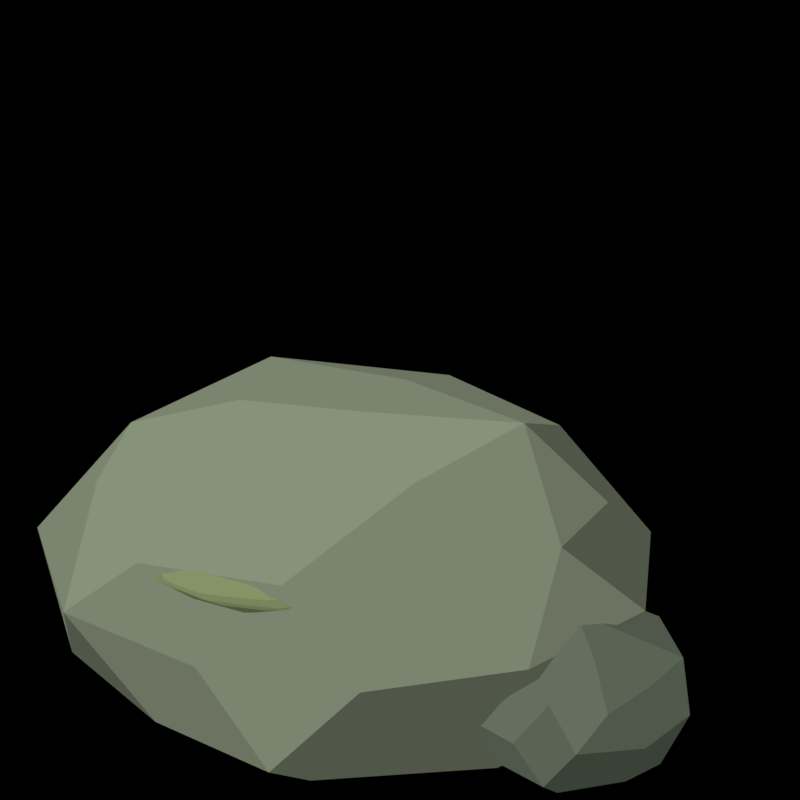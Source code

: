 # Source: rock.blend  (saved by Blender 4.5.92; exported with 4.5.12 LTS)
import bpy
from mathutils import Matrix  # noqa: F401  (used for matrix-valued properties, if any)

bpy.ops.wm.read_factory_settings(use_empty=True)
scene = bpy.context.scene
scene.name = 'Scene'

# ---- collections
col_rock = bpy.data.collections.new('rock'); scene.collection.children.link(col_rock)
col_stone = bpy.data.collections.new('Stone'); col_rock.children.link(col_stone)
col_moss = bpy.data.collections.new('Moss'); col_rock.children.link(col_moss)

# ---- materials (node trees are filled in below, after node groups)
mat_stone_78816c = bpy.data.materials.new('Stone#78816c')
mat_stone_78816c.diffuse_color = (0.1878, 0.2195, 0.15, 1.0)
mat_stone_586253 = bpy.data.materials.new('Stone#586253')
mat_stone_586253.diffuse_color = (0.09759, 0.1221, 0.0865, 1.0)
mat_moss_75835a = bpy.data.materials.new('Moss#75835a')
mat_moss_75835a.diffuse_color = (0.1779, 0.227, 0.1022, 1.0)

# ---- material node trees
mat_stone_78816c.use_nodes = True; mat_stone_78816c.node_tree.nodes.clear()
_N = mat_stone_78816c.node_tree.nodes; _L = mat_stone_78816c.node_tree.links
n0 = _N.new('ShaderNodeRGB'); n0.name = 'Asset pigment'; n0.location = (-520, 120)
n0.label = 'Editable base colour'
n0.outputs[0].default_value = (0.1878, 0.2195, 0.15, 1.0)
n1 = _N.new('ShaderNodeNewGeometry'); n1.name = 'Geometry'; n1.location = (-720, -120)
n2 = _N.new('ShaderNodeVectorMath'); n2.name = 'Vector Math'; n2.location = (-510, -120)
n2.operation = 'DOT_PRODUCT'
n2.inputs[1].default_value = (-0.3982, -0.4551, 0.7964)
n3 = _N.new('ShaderNodeValToRGB'); n3.name = 'Four controlled light bands'; n3.location = (-300, -120)
n3.color_ramp.interpolation = 'CONSTANT'
while len(n3.color_ramp.elements) > 1: n3.color_ramp.elements.remove(n3.color_ramp.elements[-1])
n3.color_ramp.elements[0].position = 0.0; n3.color_ramp.elements[0].color = (0.43, 0.43, 0.43, 1.0)
_e = n3.color_ramp.elements.new(0.25); _e.color = (0.8, 0.8, 0.8, 1.0)
_e = n3.color_ramp.elements.new(0.5); _e.color = (1.05, 1.05, 1.05, 1.0)
_e = n3.color_ramp.elements.new(0.75); _e.color = (1.3, 1.3, 1.3, 1.0)
n4 = _N.new('ShaderNodeVectorMath'); n4.name = 'Vector Math.001'; n4.location = (-60, 100)
n4.operation = 'MULTIPLY'
n5 = _N.new('ShaderNodeEmission'); n5.name = 'Emission'; n5.location = (140, 100)
n6 = _N.new('ShaderNodeOutputMaterial'); n6.name = 'Material Output'; n6.location = (340, 100)
_L.new(n1.outputs[1], n2.inputs[0])
_L.new(n2.outputs[1], n3.inputs[0])
_L.new(n0.outputs[0], n4.inputs[0])
_L.new(n3.outputs[0], n4.inputs[1])
_L.new(n4.outputs[0], n5.inputs[0])
_L.new(n5.outputs[0], n6.inputs[0])
n6.is_active_output = True
mat_stone_586253.use_nodes = True; mat_stone_586253.node_tree.nodes.clear()
_N = mat_stone_586253.node_tree.nodes; _L = mat_stone_586253.node_tree.links
n0 = _N.new('ShaderNodeRGB'); n0.name = 'Asset pigment'; n0.location = (-520, 120)
n0.label = 'Editable base colour'
n0.outputs[0].default_value = (0.09759, 0.1221, 0.0865, 1.0)
n1 = _N.new('ShaderNodeNewGeometry'); n1.name = 'Geometry'; n1.location = (-720, -120)
n2 = _N.new('ShaderNodeVectorMath'); n2.name = 'Vector Math'; n2.location = (-510, -120)
n2.operation = 'DOT_PRODUCT'
n2.inputs[1].default_value = (-0.3982, -0.4551, 0.7964)
n3 = _N.new('ShaderNodeValToRGB'); n3.name = 'Four controlled light bands'; n3.location = (-300, -120)
n3.color_ramp.interpolation = 'CONSTANT'
while len(n3.color_ramp.elements) > 1: n3.color_ramp.elements.remove(n3.color_ramp.elements[-1])
n3.color_ramp.elements[0].position = 0.0; n3.color_ramp.elements[0].color = (0.43, 0.43, 0.43, 1.0)
_e = n3.color_ramp.elements.new(0.25); _e.color = (0.8, 0.8, 0.8, 1.0)
_e = n3.color_ramp.elements.new(0.5); _e.color = (1.05, 1.05, 1.05, 1.0)
_e = n3.color_ramp.elements.new(0.75); _e.color = (1.3, 1.3, 1.3, 1.0)
n4 = _N.new('ShaderNodeVectorMath'); n4.name = 'Vector Math.001'; n4.location = (-60, 100)
n4.operation = 'MULTIPLY'
n5 = _N.new('ShaderNodeEmission'); n5.name = 'Emission'; n5.location = (140, 100)
n6 = _N.new('ShaderNodeOutputMaterial'); n6.name = 'Material Output'; n6.location = (340, 100)
_L.new(n1.outputs[1], n2.inputs[0])
_L.new(n2.outputs[1], n3.inputs[0])
_L.new(n0.outputs[0], n4.inputs[0])
_L.new(n3.outputs[0], n4.inputs[1])
_L.new(n4.outputs[0], n5.inputs[0])
_L.new(n5.outputs[0], n6.inputs[0])
n6.is_active_output = True
mat_moss_75835a.use_nodes = True; mat_moss_75835a.node_tree.nodes.clear()
_N = mat_moss_75835a.node_tree.nodes; _L = mat_moss_75835a.node_tree.links
n0 = _N.new('ShaderNodeRGB'); n0.name = 'Asset pigment'; n0.location = (-520, 120)
n0.label = 'Editable base colour'
n0.outputs[0].default_value = (0.1779, 0.227, 0.1022, 1.0)
n1 = _N.new('ShaderNodeNewGeometry'); n1.name = 'Geometry'; n1.location = (-720, -120)
n2 = _N.new('ShaderNodeVectorMath'); n2.name = 'Vector Math'; n2.location = (-510, -120)
n2.operation = 'DOT_PRODUCT'
n2.inputs[1].default_value = (-0.3982, -0.4551, 0.7964)
n3 = _N.new('ShaderNodeValToRGB'); n3.name = 'Four controlled light bands'; n3.location = (-300, -120)
n3.color_ramp.interpolation = 'CONSTANT'
while len(n3.color_ramp.elements) > 1: n3.color_ramp.elements.remove(n3.color_ramp.elements[-1])
n3.color_ramp.elements[0].position = 0.0; n3.color_ramp.elements[0].color = (0.43, 0.43, 0.43, 1.0)
_e = n3.color_ramp.elements.new(0.25); _e.color = (0.8, 0.8, 0.8, 1.0)
_e = n3.color_ramp.elements.new(0.5); _e.color = (1.05, 1.05, 1.05, 1.0)
_e = n3.color_ramp.elements.new(0.75); _e.color = (1.3, 1.3, 1.3, 1.0)
n4 = _N.new('ShaderNodeVectorMath'); n4.name = 'Vector Math.001'; n4.location = (-60, 100)
n4.operation = 'MULTIPLY'
n5 = _N.new('ShaderNodeEmission'); n5.name = 'Emission'; n5.location = (140, 100)
n6 = _N.new('ShaderNodeOutputMaterial'); n6.name = 'Material Output'; n6.location = (340, 100)
_L.new(n1.outputs[1], n2.inputs[0])
_L.new(n2.outputs[1], n3.inputs[0])
_L.new(n0.outputs[0], n4.inputs[0])
_L.new(n3.outputs[0], n4.inputs[1])
_L.new(n4.outputs[0], n5.inputs[0])
_L.new(n5.outputs[0], n6.inputs[0])
n6.is_active_output = True

# ---- world
world_warm_neutral_world = bpy.data.worlds.new('Warm_neutral_world'); scene.world = world_warm_neutral_world
world_warm_neutral_world.use_nodes = True; world_warm_neutral_world.node_tree.nodes.clear()
_N = world_warm_neutral_world.node_tree.nodes; _L = world_warm_neutral_world.node_tree.links
n0 = _N.new('ShaderNodeBackground'); n0.name = 'Background'; n0.location = (-200, 100)
n0.inputs[0].default_value = (1.0, 1.0, 1.0, 1.0)
n0.inputs[1].default_value = 0.0
n1 = _N.new('ShaderNodeOutputWorld'); n1.name = 'World Output'; n1.location = (200, 100)
_L.new(n0.outputs[0], n1.inputs[0])
n1.is_active_output = True

# ---- cameras
cam_sprite_camera_data = bpy.data.cameras.new('Sprite_camera_data')
cam_sprite_camera_data.type = 'ORTHO'
cam_sprite_camera_data.ortho_scale = 1.0

# ---- lights
light_upper_left_sun_data = bpy.data.lights.new('Upper_left_sun_data', 'SUN')
light_upper_left_sun_data.angle = 0.0
light_upper_left_sun_data.energy = 2.0

# ---- meshes
me_icosphere = bpy.data.meshes.new('Icosphere')
me_icosphere.from_pydata([(0.0, 0.0, -0.2957), (0.2853, -0.1418, -0.1253), (-0.1139, -0.2399, -0.131), (-0.3595, 0.0, -0.1277), (-0.1027, 0.2163, -0.1181), (0.2857, 0.142, -0.1255), (0.09563, -0.2014, 0.1099), (-0.2786, -0.1385, 0.1223), (-0.2863, 0.1423, 0.1257), (0.1116, 0.235, 0.1283), (0.3102, 0.0, 0.1102), (0.0, 0.0, 0.2544), (-0.06174, -0.13, -0.2297), (0.1719, -0.08547, -0.2443), (0.0914, -0.1925, -0.1299), (0.3306, 0.0, -0.1452), (0.1575, 0.07828, -0.2238), (-0.1988, 0.0, -0.2285), (-0.2557, -0.1271, -0.1388), (-0.0634, 0.1335, -0.2359), (-0.2796, 0.139, -0.1518), (0.1022, 0.2152, -0.1452), (0.3567, -0.0793, 0.0), (0.3636, 0.08083, 0.0), (0.0, -0.2454, 0.0), (0.2108, -0.1985, 0.0), (-0.3708, -0.08242, 0.0), (-0.206, -0.194, 0.0), (-0.2084, 0.1962, 0.0), (-0.4033, 0.08966, 0.0), (0.2058, 0.1938, 0.0), (0.0, 0.2416, 0.0), (0.2519, -0.1252, 0.1367), (-0.09852, -0.2075, 0.14), (-0.3289, 0.0, 0.1444), (-0.1113, 0.2344, 0.1582), (0.2496, 0.1241, 0.1355), (0.06729, -0.1417, 0.2504), (0.2052, 0.0, 0.236), (-0.1614, -0.08022, 0.2293), (-0.1507, 0.07494, 0.2142), (0.05685, 0.1197, 0.2115)], [], [(0, 13, 12), (1, 13, 15), (0, 12, 17), (0, 17, 19), (0, 19, 16), (1, 15, 22), (2, 14, 24), (3, 18, 26), (4, 20, 28), (5, 21, 30), (1, 22, 25), (2, 24, 27), (3, 26, 29), (4, 28, 31), (5, 30, 23), (6, 32, 37), (7, 33, 39), (8, 34, 40), (9, 35, 41), (10, 36, 38), (38, 41, 11), (38, 36, 41), (36, 9, 41), (41, 40, 11), (41, 35, 40), (35, 8, 40), (40, 39, 11), (40, 34, 39), (34, 7, 39), (39, 37, 11), (39, 33, 37), (33, 6, 37), (37, 38, 11), (37, 32, 38), (32, 10, 38), (23, 36, 10), (23, 30, 36), (30, 9, 36), (31, 35, 9), (31, 28, 35), (28, 8, 35), (29, 34, 8), (29, 26, 34), (26, 7, 34), (27, 33, 7), (27, 24, 33), (24, 6, 33), (25, 32, 6), (25, 22, 32), (22, 10, 32), (30, 31, 9), (30, 21, 31), (21, 4, 31), (28, 29, 8), (28, 20, 29), (20, 3, 29), (26, 27, 7), (26, 18, 27), (18, 2, 27), (24, 25, 6), (24, 14, 25), (14, 1, 25), (22, 23, 10), (22, 15, 23), (15, 5, 23), (16, 21, 5), (16, 19, 21), (19, 4, 21), (19, 20, 4), (19, 17, 20), (17, 3, 20), (17, 18, 3), (17, 12, 18), (12, 2, 18), (15, 16, 5), (15, 13, 16), (13, 0, 16), (12, 14, 2), (12, 13, 14), (13, 1, 14)])
_uv = me_icosphere.uv_layers.new(name='UVMap')
_uv.uv.foreach_set('vector', [0.1818, 0.0, 0.2273, 0.07873, 0.1364, 0.07873, 0.2727, 0.1575, 0.3182, 0.07873, 0.3636, 0.1575, 0.9091, 0.0, 0.9545, 0.07873, 0.8636, 0.07873, 0.7273, 0.0, 0.7727, 0.07873, 0.6818, 0.07873, 0.5455, 0.0, 0.5909, 0.07873, 0.5, 0.07873, 0.2727, 0.1575, 0.3636, 0.1575, 0.3182, 0.2362, 0.09091, 0.1575, 0.1818, 0.1575, 0.1364, 0.2362, 0.8182, 0.1575, 0.9091, 0.1575, 0.8636, 0.2362, 0.6364, 0.1575, 0.7273, 0.1575, 0.6818, 0.2362, 0.4545, 0.1575, 0.5455, 0.1575, 0.5, 0.2362, 0.2727, 0.1575, 0.3182, 0.2362, 0.2273, 0.2362, 0.09091, 0.1575, 0.1364, 0.2362, 0.04546, 0.2362, 0.8182, 0.1575, 0.8636, 0.2362, 0.7727, 0.2362, 0.6364, 0.1575, 0.6818, 0.2362, 0.5909, 0.2362, 0.4545, 0.1575, 0.5, 0.2362, 0.4091, 0.2362, 0.1818, 0.3149, 0.2727, 0.3149, 0.2273, 0.3937, 0.0, 0.3149, 0.09091, 0.3149, 0.04546, 0.3937, 0.7273, 0.3149, 0.8182, 0.3149, 0.7727, 0.3937, 0.5455, 0.3149, 0.6364, 0.3149, 0.5909, 0.3937, 0.3636, 0.3149, 0.4545, 0.3149, 0.4091, 0.3937, 0.4091, 0.3937, 0.5, 0.3937, 0.4545, 0.4724, 0.4091, 0.3937, 0.4545, 0.3149, 0.5, 0.3937, 0.4545, 0.3149, 0.5455, 0.3149, 0.5, 0.3937, 0.5909, 0.3937, 0.6818, 0.3937, 0.6364, 0.4724, 0.5909, 0.3937, 0.6364, 0.3149, 0.6818, 0.3937, 0.6364, 0.3149, 0.7273, 0.3149, 0.6818, 0.3937, 0.7727, 0.3937, 0.8636, 0.3937, 0.8182, 0.4724, 0.7727, 0.3937, 0.8182, 0.3149, 0.8636, 0.3937, 0.8182, 0.3149, 0.9091, 0.3149, 0.8636, 0.3937, 0.04546, 0.3937, 0.1364, 0.3937, 0.09091, 0.4724, 0.04546, 0.3937, 0.09091, 0.3149, 0.1364, 0.3937, 0.09091, 0.3149, 0.1818, 0.3149, 0.1364, 0.3937, 0.2273, 0.3937, 0.3182, 0.3937, 0.2727, 0.4724, 0.2273, 0.3937, 0.2727, 0.3149, 0.3182, 0.3937, 0.2727, 0.3149, 0.3636, 0.3149, 0.3182, 0.3937, 0.4091, 0.2362, 0.4545, 0.3149, 0.3636, 0.3149, 0.4091, 0.2362, 0.5, 0.2362, 0.4545, 0.3149, 0.5, 0.2362, 0.5455, 0.3149, 0.4545, 0.3149, 0.5909, 0.2362, 0.6364, 0.3149, 0.5455, 0.3149, 0.5909, 0.2362, 0.6818, 0.2362, 0.6364, 0.3149, 0.6818, 0.2362, 0.7273, 0.3149, 0.6364, 0.3149, 0.7727, 0.2362, 0.8182, 0.3149, 0.7273, 0.3149, 0.7727, 0.2362, 0.8636, 0.2362, 0.8182, 0.3149, 0.8636, 0.2362, 0.9091, 0.3149, 0.8182, 0.3149, 0.04546, 0.2362, 0.09091, 0.3149, 0.0, 0.3149, 0.04546, 0.2362, 0.1364, 0.2362, 0.09091, 0.3149, 0.1364, 0.2362, 0.1818, 0.3149, 0.09091, 0.3149, 0.2273, 0.2362, 0.2727, 0.3149, 0.1818, 0.3149, 0.2273, 0.2362, 0.3182, 0.2362, 0.2727, 0.3149, 0.3182, 0.2362, 0.3636, 0.3149, 0.2727, 0.3149, 0.5, 0.2362, 0.5909, 0.2362, 0.5455, 0.3149, 0.5, 0.2362, 0.5455, 0.1575, 0.5909, 0.2362, 0.5455, 0.1575, 0.6364, 0.1575, 0.5909, 0.2362, 0.6818, 0.2362, 0.7727, 0.2362, 0.7273, 0.3149, 0.6818, 0.2362, 0.7273, 0.1575, 0.7727, 0.2362, 0.7273, 0.1575, 0.8182, 0.1575, 0.7727, 0.2362, 0.8636, 0.2362, 0.9545, 0.2362, 0.9091, 0.3149, 0.8636, 0.2362, 0.9091, 0.1575, 0.9545, 0.2362, 0.9091, 0.1575, 1.0, 0.1575, 0.9545, 0.2362, 0.1364, 0.2362, 0.2273, 0.2362, 0.1818, 0.3149, 0.1364, 0.2362, 0.1818, 0.1575, 0.2273, 0.2362, 0.1818, 0.1575, 0.2727, 0.1575, 0.2273, 0.2362, 0.3182, 0.2362, 0.4091, 0.2362, 0.3636, 0.3149, 0.3182, 0.2362, 0.3636, 0.1575, 0.4091, 0.2362, 0.3636, 0.1575, 0.4545, 0.1575, 0.4091, 0.2362, 0.5, 0.07873, 0.5455, 0.1575, 0.4545, 0.1575, 0.5, 0.07873, 0.5909, 0.07873, 0.5455, 0.1575, 0.5909, 0.07873, 0.6364, 0.1575, 0.5455, 0.1575, 0.6818, 0.07873, 0.7273, 0.1575, 0.6364, 0.1575, 0.6818, 0.07873, 0.7727, 0.07873, 0.7273, 0.1575, 0.7727, 0.07873, 0.8182, 0.1575, 0.7273, 0.1575, 0.8636, 0.07873, 0.9091, 0.1575, 0.8182, 0.1575, 0.8636, 0.07873, 0.9545, 0.07873, 0.9091, 0.1575, 0.9545, 0.07873, 1.0, 0.1575, 0.9091, 0.1575, 0.3636, 0.1575, 0.4091, 0.07873, 0.4545, 0.1575, 0.3636, 0.1575, 0.3182, 0.07873, 0.4091, 0.07873, 0.3182, 0.07873, 0.3636, 0.0, 0.4091, 0.07873, 0.1364, 0.07873, 0.1818, 0.1575, 0.09091, 0.1575, 0.1364, 0.07873, 0.2273, 0.07873, 0.1818, 0.1575, 0.2273, 0.07873, 0.2727, 0.1575, 0.1818, 0.1575])
me_icosphere.materials.append(mat_stone_78816c)
me_icosphere.update()
me_icosphere_001 = bpy.data.meshes.new('Icosphere.001')
me_icosphere_001.from_pydata([(0.0, 0.0, -0.1233), (0.1053, -0.07101, -0.05576), (-0.04092, -0.1169, -0.05675), (-0.1247, 0.0, -0.05343), (-0.04197, 0.1199, -0.05821), (0.1095, 0.07386, -0.05799), (0.03963, -0.1133, 0.05497), (-0.09559, -0.06449, 0.05064), (-0.09517, 0.06421, 0.05042), (0.04035, 0.1153, 0.05596), (0.1341, 0.0, 0.05745), (0.0, 0.0, 0.1294), (-0.02335, -0.06673, -0.1048), (0.06197, -0.04181, -0.1062), (0.03621, -0.1035, -0.06207), (0.1149, 0.0, -0.06085), (0.06385, 0.04308, -0.1095), (-0.06877, 0.0, -0.09537), (-0.09461, -0.06383, -0.06195), (-0.02079, 0.05941, -0.0933), (-0.09465, 0.06385, -0.06198), (0.03941, 0.1126, -0.06755), (0.1425, -0.04298, 0.0), (0.1238, 0.03734, 0.0), (0.0, -0.1238, 0.0), (0.08686, -0.111, 0.0), (-0.1432, -0.0432, 0.0), (-0.07892, -0.1009, 0.0), (-0.07751, 0.09906, 0.0), (-0.1264, 0.03814, 0.0), (0.08947, 0.1144, 0.0), (0.0, 0.1338, 0.0), (0.09296, -0.06272, 0.06087), (-0.03383, -0.09668, 0.05799), (-0.109, 0.0, 0.05775), (-0.03669, 0.1048, 0.06289), (0.104, 0.07014, 0.06808), (0.02352, -0.06723, 0.1056), (0.0672, 0.0, 0.09321), (-0.05778, -0.03898, 0.09905), (-0.05718, 0.03857, 0.09802), (0.02402, 0.06864, 0.1078)], [], [(0, 13, 12), (1, 13, 15), (0, 12, 17), (0, 17, 19), (0, 19, 16), (1, 15, 22), (2, 14, 24), (3, 18, 26), (4, 20, 28), (5, 21, 30), (1, 22, 25), (2, 24, 27), (3, 26, 29), (4, 28, 31), (5, 30, 23), (6, 32, 37), (7, 33, 39), (8, 34, 40), (9, 35, 41), (10, 36, 38), (38, 41, 11), (38, 36, 41), (36, 9, 41), (41, 40, 11), (41, 35, 40), (35, 8, 40), (40, 39, 11), (40, 34, 39), (34, 7, 39), (39, 37, 11), (39, 33, 37), (33, 6, 37), (37, 38, 11), (37, 32, 38), (32, 10, 38), (23, 36, 10), (23, 30, 36), (30, 9, 36), (31, 35, 9), (31, 28, 35), (28, 8, 35), (29, 34, 8), (29, 26, 34), (26, 7, 34), (27, 33, 7), (27, 24, 33), (24, 6, 33), (25, 32, 6), (25, 22, 32), (22, 10, 32), (30, 31, 9), (30, 21, 31), (21, 4, 31), (28, 29, 8), (28, 20, 29), (20, 3, 29), (26, 27, 7), (26, 18, 27), (18, 2, 27), (24, 25, 6), (24, 14, 25), (14, 1, 25), (22, 23, 10), (22, 15, 23), (15, 5, 23), (16, 21, 5), (16, 19, 21), (19, 4, 21), (19, 20, 4), (19, 17, 20), (17, 3, 20), (17, 18, 3), (17, 12, 18), (12, 2, 18), (15, 16, 5), (15, 13, 16), (13, 0, 16), (12, 14, 2), (12, 13, 14), (13, 1, 14)])
_uv = me_icosphere_001.uv_layers.new(name='UVMap')
_uv.uv.foreach_set('vector', [0.1818, 0.0, 0.2273, 0.07873, 0.1364, 0.07873, 0.2727, 0.1575, 0.3182, 0.07873, 0.3636, 0.1575, 0.9091, 0.0, 0.9545, 0.07873, 0.8636, 0.07873, 0.7273, 0.0, 0.7727, 0.07873, 0.6818, 0.07873, 0.5455, 0.0, 0.5909, 0.07873, 0.5, 0.07873, 0.2727, 0.1575, 0.3636, 0.1575, 0.3182, 0.2362, 0.09091, 0.1575, 0.1818, 0.1575, 0.1364, 0.2362, 0.8182, 0.1575, 0.9091, 0.1575, 0.8636, 0.2362, 0.6364, 0.1575, 0.7273, 0.1575, 0.6818, 0.2362, 0.4545, 0.1575, 0.5455, 0.1575, 0.5, 0.2362, 0.2727, 0.1575, 0.3182, 0.2362, 0.2273, 0.2362, 0.09091, 0.1575, 0.1364, 0.2362, 0.04546, 0.2362, 0.8182, 0.1575, 0.8636, 0.2362, 0.7727, 0.2362, 0.6364, 0.1575, 0.6818, 0.2362, 0.5909, 0.2362, 0.4545, 0.1575, 0.5, 0.2362, 0.4091, 0.2362, 0.1818, 0.3149, 0.2727, 0.3149, 0.2273, 0.3937, 0.0, 0.3149, 0.09091, 0.3149, 0.04546, 0.3937, 0.7273, 0.3149, 0.8182, 0.3149, 0.7727, 0.3937, 0.5455, 0.3149, 0.6364, 0.3149, 0.5909, 0.3937, 0.3636, 0.3149, 0.4545, 0.3149, 0.4091, 0.3937, 0.4091, 0.3937, 0.5, 0.3937, 0.4545, 0.4724, 0.4091, 0.3937, 0.4545, 0.3149, 0.5, 0.3937, 0.4545, 0.3149, 0.5455, 0.3149, 0.5, 0.3937, 0.5909, 0.3937, 0.6818, 0.3937, 0.6364, 0.4724, 0.5909, 0.3937, 0.6364, 0.3149, 0.6818, 0.3937, 0.6364, 0.3149, 0.7273, 0.3149, 0.6818, 0.3937, 0.7727, 0.3937, 0.8636, 0.3937, 0.8182, 0.4724, 0.7727, 0.3937, 0.8182, 0.3149, 0.8636, 0.3937, 0.8182, 0.3149, 0.9091, 0.3149, 0.8636, 0.3937, 0.04546, 0.3937, 0.1364, 0.3937, 0.09091, 0.4724, 0.04546, 0.3937, 0.09091, 0.3149, 0.1364, 0.3937, 0.09091, 0.3149, 0.1818, 0.3149, 0.1364, 0.3937, 0.2273, 0.3937, 0.3182, 0.3937, 0.2727, 0.4724, 0.2273, 0.3937, 0.2727, 0.3149, 0.3182, 0.3937, 0.2727, 0.3149, 0.3636, 0.3149, 0.3182, 0.3937, 0.4091, 0.2362, 0.4545, 0.3149, 0.3636, 0.3149, 0.4091, 0.2362, 0.5, 0.2362, 0.4545, 0.3149, 0.5, 0.2362, 0.5455, 0.3149, 0.4545, 0.3149, 0.5909, 0.2362, 0.6364, 0.3149, 0.5455, 0.3149, 0.5909, 0.2362, 0.6818, 0.2362, 0.6364, 0.3149, 0.6818, 0.2362, 0.7273, 0.3149, 0.6364, 0.3149, 0.7727, 0.2362, 0.8182, 0.3149, 0.7273, 0.3149, 0.7727, 0.2362, 0.8636, 0.2362, 0.8182, 0.3149, 0.8636, 0.2362, 0.9091, 0.3149, 0.8182, 0.3149, 0.04546, 0.2362, 0.09091, 0.3149, 0.0, 0.3149, 0.04546, 0.2362, 0.1364, 0.2362, 0.09091, 0.3149, 0.1364, 0.2362, 0.1818, 0.3149, 0.09091, 0.3149, 0.2273, 0.2362, 0.2727, 0.3149, 0.1818, 0.3149, 0.2273, 0.2362, 0.3182, 0.2362, 0.2727, 0.3149, 0.3182, 0.2362, 0.3636, 0.3149, 0.2727, 0.3149, 0.5, 0.2362, 0.5909, 0.2362, 0.5455, 0.3149, 0.5, 0.2362, 0.5455, 0.1575, 0.5909, 0.2362, 0.5455, 0.1575, 0.6364, 0.1575, 0.5909, 0.2362, 0.6818, 0.2362, 0.7727, 0.2362, 0.7273, 0.3149, 0.6818, 0.2362, 0.7273, 0.1575, 0.7727, 0.2362, 0.7273, 0.1575, 0.8182, 0.1575, 0.7727, 0.2362, 0.8636, 0.2362, 0.9545, 0.2362, 0.9091, 0.3149, 0.8636, 0.2362, 0.9091, 0.1575, 0.9545, 0.2362, 0.9091, 0.1575, 1.0, 0.1575, 0.9545, 0.2362, 0.1364, 0.2362, 0.2273, 0.2362, 0.1818, 0.3149, 0.1364, 0.2362, 0.1818, 0.1575, 0.2273, 0.2362, 0.1818, 0.1575, 0.2727, 0.1575, 0.2273, 0.2362, 0.3182, 0.2362, 0.4091, 0.2362, 0.3636, 0.3149, 0.3182, 0.2362, 0.3636, 0.1575, 0.4091, 0.2362, 0.3636, 0.1575, 0.4545, 0.1575, 0.4091, 0.2362, 0.5, 0.07873, 0.5455, 0.1575, 0.4545, 0.1575, 0.5, 0.07873, 0.5909, 0.07873, 0.5455, 0.1575, 0.5909, 0.07873, 0.6364, 0.1575, 0.5455, 0.1575, 0.6818, 0.07873, 0.7273, 0.1575, 0.6364, 0.1575, 0.6818, 0.07873, 0.7727, 0.07873, 0.7273, 0.1575, 0.7727, 0.07873, 0.8182, 0.1575, 0.7273, 0.1575, 0.8636, 0.07873, 0.9091, 0.1575, 0.8182, 0.1575, 0.8636, 0.07873, 0.9545, 0.07873, 0.9091, 0.1575, 0.9545, 0.07873, 1.0, 0.1575, 0.9091, 0.1575, 0.3636, 0.1575, 0.4091, 0.07873, 0.4545, 0.1575, 0.3636, 0.1575, 0.3182, 0.07873, 0.4091, 0.07873, 0.3182, 0.07873, 0.3636, 0.0, 0.4091, 0.07873, 0.1364, 0.07873, 0.1818, 0.1575, 0.09091, 0.1575, 0.1364, 0.07873, 0.2273, 0.07873, 0.1818, 0.1575, 0.2273, 0.07873, 0.2727, 0.1575, 0.1818, 0.1575])
me_icosphere_001.materials.append(mat_stone_586253)
me_icosphere_001.update()
me_icosphere_002 = bpy.data.meshes.new('Icosphere.002')
me_icosphere_002.from_pydata([(0.0, 0.0, -0.03554), (0.1154, -0.04453, -0.0156), (-0.04498, -0.07354, -0.01592), (-0.1423, 0.0, -0.01557), (-0.04494, 0.07349, -0.01591), (0.1146, 0.04421, -0.01549), (0.04426, -0.07237, 0.01567), (-0.1185, -0.04572, 0.01602), (-0.1134, 0.04378, 0.01534), (0.04518, 0.07387, 0.01599), (0.1416, 0.0, 0.01549), (0.0, 0.0, 0.03575), (-0.02561, -0.04187, -0.02933), (0.06738, -0.02601, -0.02948), (0.043, -0.0703, -0.01881), (0.1344, 0.0, -0.01817), (0.06692, 0.02583, -0.02928), (-0.08425, 0.0, -0.02982), (-0.1088, -0.04198, -0.01818), (-0.02595, 0.04243, -0.02972), (-0.1112, 0.04291, -0.01858), (0.04159, 0.06799, -0.01819), (0.1537, -0.02653, 0.0), (0.15, 0.02589, 0.0), (0.0, -0.08635, 0.0), (0.09485, -0.06936, 0.0), (-0.1559, -0.02691, 0.0), (-0.09233, -0.06751, 0.0), (-0.09526, 0.06965, 0.0), (-0.1485, 0.02564, 0.0), (0.09267, 0.06776, 0.0), (0.0, 0.08296, 0.0), (0.1117, -0.04312, 0.01867), (-0.04166, -0.06811, 0.01823), (-0.1336, 0.0, 0.01806), (-0.04258, 0.06962, 0.01863), (0.1083, 0.04182, 0.01811), (0.02568, -0.04199, 0.02942), (0.08296, 0.0, 0.02936), (-0.0692, -0.02671, 0.03027), (-0.06661, 0.02571, 0.02914), (0.02655, 0.0434, 0.03041)], [], [(0, 13, 12), (1, 13, 15), (0, 12, 17), (0, 17, 19), (0, 19, 16), (1, 15, 22), (2, 14, 24), (3, 18, 26), (4, 20, 28), (5, 21, 30), (1, 22, 25), (2, 24, 27), (3, 26, 29), (4, 28, 31), (5, 30, 23), (6, 32, 37), (7, 33, 39), (8, 34, 40), (9, 35, 41), (10, 36, 38), (38, 41, 11), (38, 36, 41), (36, 9, 41), (41, 40, 11), (41, 35, 40), (35, 8, 40), (40, 39, 11), (40, 34, 39), (34, 7, 39), (39, 37, 11), (39, 33, 37), (33, 6, 37), (37, 38, 11), (37, 32, 38), (32, 10, 38), (23, 36, 10), (23, 30, 36), (30, 9, 36), (31, 35, 9), (31, 28, 35), (28, 8, 35), (29, 34, 8), (29, 26, 34), (26, 7, 34), (27, 33, 7), (27, 24, 33), (24, 6, 33), (25, 32, 6), (25, 22, 32), (22, 10, 32), (30, 31, 9), (30, 21, 31), (21, 4, 31), (28, 29, 8), (28, 20, 29), (20, 3, 29), (26, 27, 7), (26, 18, 27), (18, 2, 27), (24, 25, 6), (24, 14, 25), (14, 1, 25), (22, 23, 10), (22, 15, 23), (15, 5, 23), (16, 21, 5), (16, 19, 21), (19, 4, 21), (19, 20, 4), (19, 17, 20), (17, 3, 20), (17, 18, 3), (17, 12, 18), (12, 2, 18), (15, 16, 5), (15, 13, 16), (13, 0, 16), (12, 14, 2), (12, 13, 14), (13, 1, 14)])
me_icosphere_002.polygons.foreach_set('use_smooth', [True] * 80)
_uv = me_icosphere_002.uv_layers.new(name='UVMap')
_uv.uv.foreach_set('vector', [0.1818, 0.0, 0.2273, 0.07873, 0.1364, 0.07873, 0.2727, 0.1575, 0.3182, 0.07873, 0.3636, 0.1575, 0.9091, 0.0, 0.9545, 0.07873, 0.8636, 0.07873, 0.7273, 0.0, 0.7727, 0.07873, 0.6818, 0.07873, 0.5455, 0.0, 0.5909, 0.07873, 0.5, 0.07873, 0.2727, 0.1575, 0.3636, 0.1575, 0.3182, 0.2362, 0.09091, 0.1575, 0.1818, 0.1575, 0.1364, 0.2362, 0.8182, 0.1575, 0.9091, 0.1575, 0.8636, 0.2362, 0.6364, 0.1575, 0.7273, 0.1575, 0.6818, 0.2362, 0.4545, 0.1575, 0.5455, 0.1575, 0.5, 0.2362, 0.2727, 0.1575, 0.3182, 0.2362, 0.2273, 0.2362, 0.09091, 0.1575, 0.1364, 0.2362, 0.04546, 0.2362, 0.8182, 0.1575, 0.8636, 0.2362, 0.7727, 0.2362, 0.6364, 0.1575, 0.6818, 0.2362, 0.5909, 0.2362, 0.4545, 0.1575, 0.5, 0.2362, 0.4091, 0.2362, 0.1818, 0.3149, 0.2727, 0.3149, 0.2273, 0.3937, 0.0, 0.3149, 0.09091, 0.3149, 0.04546, 0.3937, 0.7273, 0.3149, 0.8182, 0.3149, 0.7727, 0.3937, 0.5455, 0.3149, 0.6364, 0.3149, 0.5909, 0.3937, 0.3636, 0.3149, 0.4545, 0.3149, 0.4091, 0.3937, 0.4091, 0.3937, 0.5, 0.3937, 0.4545, 0.4724, 0.4091, 0.3937, 0.4545, 0.3149, 0.5, 0.3937, 0.4545, 0.3149, 0.5455, 0.3149, 0.5, 0.3937, 0.5909, 0.3937, 0.6818, 0.3937, 0.6364, 0.4724, 0.5909, 0.3937, 0.6364, 0.3149, 0.6818, 0.3937, 0.6364, 0.3149, 0.7273, 0.3149, 0.6818, 0.3937, 0.7727, 0.3937, 0.8636, 0.3937, 0.8182, 0.4724, 0.7727, 0.3937, 0.8182, 0.3149, 0.8636, 0.3937, 0.8182, 0.3149, 0.9091, 0.3149, 0.8636, 0.3937, 0.04546, 0.3937, 0.1364, 0.3937, 0.09091, 0.4724, 0.04546, 0.3937, 0.09091, 0.3149, 0.1364, 0.3937, 0.09091, 0.3149, 0.1818, 0.3149, 0.1364, 0.3937, 0.2273, 0.3937, 0.3182, 0.3937, 0.2727, 0.4724, 0.2273, 0.3937, 0.2727, 0.3149, 0.3182, 0.3937, 0.2727, 0.3149, 0.3636, 0.3149, 0.3182, 0.3937, 0.4091, 0.2362, 0.4545, 0.3149, 0.3636, 0.3149, 0.4091, 0.2362, 0.5, 0.2362, 0.4545, 0.3149, 0.5, 0.2362, 0.5455, 0.3149, 0.4545, 0.3149, 0.5909, 0.2362, 0.6364, 0.3149, 0.5455, 0.3149, 0.5909, 0.2362, 0.6818, 0.2362, 0.6364, 0.3149, 0.6818, 0.2362, 0.7273, 0.3149, 0.6364, 0.3149, 0.7727, 0.2362, 0.8182, 0.3149, 0.7273, 0.3149, 0.7727, 0.2362, 0.8636, 0.2362, 0.8182, 0.3149, 0.8636, 0.2362, 0.9091, 0.3149, 0.8182, 0.3149, 0.04546, 0.2362, 0.09091, 0.3149, 0.0, 0.3149, 0.04546, 0.2362, 0.1364, 0.2362, 0.09091, 0.3149, 0.1364, 0.2362, 0.1818, 0.3149, 0.09091, 0.3149, 0.2273, 0.2362, 0.2727, 0.3149, 0.1818, 0.3149, 0.2273, 0.2362, 0.3182, 0.2362, 0.2727, 0.3149, 0.3182, 0.2362, 0.3636, 0.3149, 0.2727, 0.3149, 0.5, 0.2362, 0.5909, 0.2362, 0.5455, 0.3149, 0.5, 0.2362, 0.5455, 0.1575, 0.5909, 0.2362, 0.5455, 0.1575, 0.6364, 0.1575, 0.5909, 0.2362, 0.6818, 0.2362, 0.7727, 0.2362, 0.7273, 0.3149, 0.6818, 0.2362, 0.7273, 0.1575, 0.7727, 0.2362, 0.7273, 0.1575, 0.8182, 0.1575, 0.7727, 0.2362, 0.8636, 0.2362, 0.9545, 0.2362, 0.9091, 0.3149, 0.8636, 0.2362, 0.9091, 0.1575, 0.9545, 0.2362, 0.9091, 0.1575, 1.0, 0.1575, 0.9545, 0.2362, 0.1364, 0.2362, 0.2273, 0.2362, 0.1818, 0.3149, 0.1364, 0.2362, 0.1818, 0.1575, 0.2273, 0.2362, 0.1818, 0.1575, 0.2727, 0.1575, 0.2273, 0.2362, 0.3182, 0.2362, 0.4091, 0.2362, 0.3636, 0.3149, 0.3182, 0.2362, 0.3636, 0.1575, 0.4091, 0.2362, 0.3636, 0.1575, 0.4545, 0.1575, 0.4091, 0.2362, 0.5, 0.07873, 0.5455, 0.1575, 0.4545, 0.1575, 0.5, 0.07873, 0.5909, 0.07873, 0.5455, 0.1575, 0.5909, 0.07873, 0.6364, 0.1575, 0.5455, 0.1575, 0.6818, 0.07873, 0.7273, 0.1575, 0.6364, 0.1575, 0.6818, 0.07873, 0.7727, 0.07873, 0.7273, 0.1575, 0.7727, 0.07873, 0.8182, 0.1575, 0.7273, 0.1575, 0.8636, 0.07873, 0.9091, 0.1575, 0.8182, 0.1575, 0.8636, 0.07873, 0.9545, 0.07873, 0.9091, 0.1575, 0.9545, 0.07873, 1.0, 0.1575, 0.9091, 0.1575, 0.3636, 0.1575, 0.4091, 0.07873, 0.4545, 0.1575, 0.3636, 0.1575, 0.3182, 0.07873, 0.4091, 0.07873, 0.3182, 0.07873, 0.3636, 0.0, 0.4091, 0.07873, 0.1364, 0.07873, 0.1818, 0.1575, 0.09091, 0.1575, 0.1364, 0.07873, 0.2273, 0.07873, 0.1818, 0.1575, 0.2273, 0.07873, 0.2727, 0.1575, 0.1818, 0.1575])
me_icosphere_002.materials.append(mat_moss_75835a)
me_icosphere_002.update()

# ---- objects
ob_sprite_camera = bpy.data.objects.new('Sprite_camera', cam_sprite_camera_data)
ob_upper_left_sun = bpy.data.objects.new('Upper_left_sun', light_upper_left_sun_data)
ob_rock_root = bpy.data.objects.new('rock_ROOT', None)
ob_rock_body = bpy.data.objects.new('Rock_body', me_icosphere)
ob_rock_smaller = bpy.data.objects.new('Rock_smaller', me_icosphere_001)
ob_moss_patch = bpy.data.objects.new('Moss_patch', me_icosphere_002)

# ---- transforms, parenting, visibility, modifiers, constraints
ob_sprite_camera.location = (0.0, -7.88, 6.632)
ob_sprite_camera.rotation_euler = (0.9076, -0.0, 0.0)
ob_upper_left_sun.location = (-3.5, -4.0, 7.0)
ob_upper_left_sun.rotation_euler = (0.6494, 2.204e-08, -0.7188)
ob_rock_root.location = (0.0, 0.0, 0.0)
ob_rock_body.parent = ob_rock_root
ob_rock_body.location = (-0.05, 0.03, 0.18)
ob_rock_smaller.parent = ob_rock_root
ob_rock_smaller.location = (0.22, -0.09, 0.08)
ob_moss_patch.parent = ob_rock_root
ob_moss_patch.location = (-0.15, -0.1, 0.29)

# ---- collection membership
scene.collection.objects.link(ob_sprite_camera)
scene.collection.objects.link(ob_upper_left_sun)
col_rock.objects.link(ob_rock_root)
col_stone.objects.link(ob_rock_body)
col_stone.objects.link(ob_rock_smaller)
col_moss.objects.link(ob_moss_patch)

# ---- scene / render settings (as saved in the file)
scene.camera = ob_sprite_camera
scene.frame_start = 1; scene.frame_end = 250; scene.frame_set(1)
scene.render.engine = 'CYCLES'
scene.render.resolution_x = 32
scene.render.resolution_y = 32
scene.render.dither_intensity = 0.0
scene.render.filter_size = 0.5
scene.render.film_transparent = True
scene.cycles.use_denoising = False
scene.cycles.samples = 48
scene.cycles.use_adaptive_sampling = False
scene.cycles.max_bounces = 1
scene.cycles.diffuse_bounces = 0
scene.cycles.glossy_bounces = 0
scene.cycles.transmission_bounces = 0
scene.cycles.transparent_max_bounces = 2
scene.cycles.seed = 1430
scene.view_settings.view_transform = 'Standard'
bpy.context.view_layer.update()

